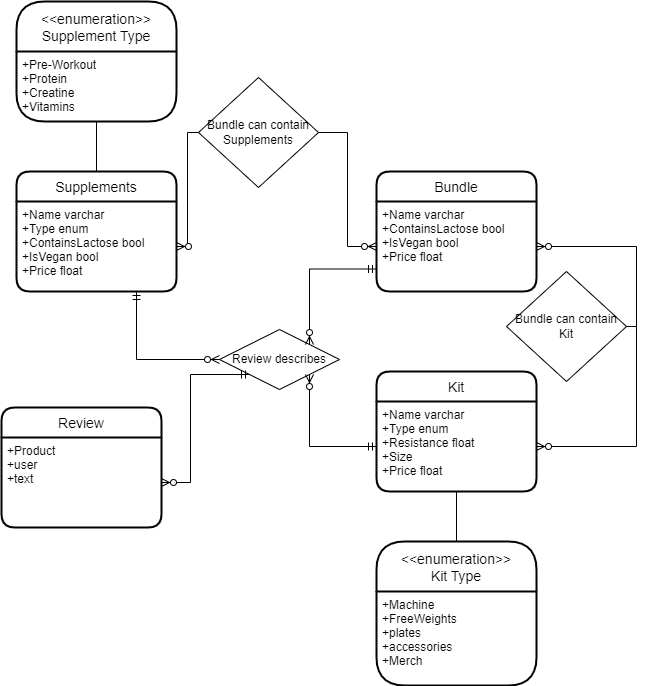

The diagram above was exported from draw.io. Its source (the exported page's mxGraphModel, read from the mxfile embedded in the PNG):
<mxGraphModel dx="1038" dy="1041" grid="1" gridSize="10" guides="1" tooltips="1" connect="1" arrows="1" fold="1" page="0" pageScale="1" pageWidth="850" pageHeight="1100" background="#ffffff" math="0" shadow="0" extFonts="Permanent Marker^https://fonts.googleapis.com/css?family=Permanent+Marker">
  <root>
    <mxCell id="0" />
    <mxCell id="1" parent="0" />
    <mxCell id="7-5XlhzQdhgXdxBTHuq9-1" value="Supplements" style="swimlane;childLayout=stackLayout;horizontal=1;startSize=30;horizontalStack=0;rounded=1;fontSize=14;fontStyle=0;strokeWidth=2;resizeParent=0;resizeLast=1;shadow=0;dashed=0;align=center;" parent="1" vertex="1">
      <mxGeometry x="40" y="120" width="160" height="120" as="geometry" />
    </mxCell>
    <mxCell id="7-5XlhzQdhgXdxBTHuq9-2" value="+Name varchar&#10;+Type enum&#10;+ContainsLactose bool&#10;+IsVegan bool&#10;+Price float" style="align=left;strokeColor=none;fillColor=none;spacingLeft=4;fontSize=12;verticalAlign=top;resizable=0;rotatable=0;part=1;" parent="7-5XlhzQdhgXdxBTHuq9-1" vertex="1">
      <mxGeometry y="30" width="160" height="90" as="geometry" />
    </mxCell>
    <mxCell id="7-5XlhzQdhgXdxBTHuq9-3" value="Bundle" style="swimlane;childLayout=stackLayout;horizontal=1;startSize=30;horizontalStack=0;rounded=1;fontSize=14;fontStyle=0;strokeWidth=2;resizeParent=0;resizeLast=1;shadow=0;dashed=0;align=center;" parent="1" vertex="1">
      <mxGeometry x="400" y="120" width="160" height="120" as="geometry" />
    </mxCell>
    <mxCell id="7-5XlhzQdhgXdxBTHuq9-4" value="+Name varchar&#10;+ContainsLactose bool&#10;+IsVegan bool&#10;+Price float" style="align=left;strokeColor=none;fillColor=none;spacingLeft=4;fontSize=12;verticalAlign=top;resizable=0;rotatable=0;part=1;" parent="7-5XlhzQdhgXdxBTHuq9-3" vertex="1">
      <mxGeometry y="30" width="160" height="90" as="geometry" />
    </mxCell>
    <mxCell id="7-5XlhzQdhgXdxBTHuq9-6" value="Kit" style="swimlane;childLayout=stackLayout;horizontal=1;startSize=30;horizontalStack=0;rounded=1;fontSize=14;fontStyle=0;strokeWidth=2;resizeParent=0;resizeLast=1;shadow=0;dashed=0;align=center;" parent="1" vertex="1">
      <mxGeometry x="400" y="320" width="160" height="120" as="geometry" />
    </mxCell>
    <mxCell id="7-5XlhzQdhgXdxBTHuq9-7" value="+Name varchar&#10;+Type enum&#10;+Resistance float&#10;+Size&#10;+Price float" style="align=left;strokeColor=none;fillColor=none;spacingLeft=4;fontSize=12;verticalAlign=top;resizable=0;rotatable=0;part=1;" parent="7-5XlhzQdhgXdxBTHuq9-6" vertex="1">
      <mxGeometry y="30" width="160" height="90" as="geometry" />
    </mxCell>
    <mxCell id="7-5XlhzQdhgXdxBTHuq9-15" value="" style="edgeStyle=orthogonalEdgeStyle;fontSize=12;html=1;endArrow=ERzeroToMany;endFill=1;startArrow=none;rounded=0;exitX=1;exitY=0.5;exitDx=0;exitDy=0;entryX=0;entryY=0.5;entryDx=0;entryDy=0;" parent="1" source="7-5XlhzQdhgXdxBTHuq9-16" target="7-5XlhzQdhgXdxBTHuq9-4" edge="1">
      <mxGeometry width="100" height="100" relative="1" as="geometry">
        <mxPoint x="370" y="310" as="sourcePoint" />
        <mxPoint x="470" y="210" as="targetPoint" />
      </mxGeometry>
    </mxCell>
    <mxCell id="7-5XlhzQdhgXdxBTHuq9-16" value="Bundle can contain Supplements" style="shape=rhombus;perimeter=rhombusPerimeter;whiteSpace=wrap;html=1;align=center;" parent="1" vertex="1">
      <mxGeometry x="222" y="26" width="120" height="110" as="geometry" />
    </mxCell>
    <mxCell id="7-5XlhzQdhgXdxBTHuq9-17" value="" style="edgeStyle=orthogonalEdgeStyle;fontSize=12;html=1;endArrow=none;endFill=1;startArrow=ERzeroToMany;rounded=0;exitX=1;exitY=0.5;exitDx=0;exitDy=0;entryX=0;entryY=0.5;entryDx=0;entryDy=0;" parent="1" source="7-5XlhzQdhgXdxBTHuq9-2" target="7-5XlhzQdhgXdxBTHuq9-16" edge="1">
      <mxGeometry width="100" height="100" relative="1" as="geometry">
        <mxPoint x="200" y="195" as="sourcePoint" />
        <mxPoint x="400" y="195" as="targetPoint" />
      </mxGeometry>
    </mxCell>
    <mxCell id="7-5XlhzQdhgXdxBTHuq9-18" value="" style="edgeStyle=orthogonalEdgeStyle;fontSize=12;html=1;endArrow=ERzeroToMany;endFill=1;startArrow=none;rounded=0;entryX=1;entryY=0.5;entryDx=0;entryDy=0;exitX=1;exitY=0.5;exitDx=0;exitDy=0;" parent="1" source="7-5XlhzQdhgXdxBTHuq9-11" target="7-5XlhzQdhgXdxBTHuq9-4" edge="1">
      <mxGeometry width="100" height="100" relative="1" as="geometry">
        <mxPoint x="580" y="380" as="sourcePoint" />
        <mxPoint x="680" y="280" as="targetPoint" />
      </mxGeometry>
    </mxCell>
    <mxCell id="7-5XlhzQdhgXdxBTHuq9-11" value="Bundle can contain Kit" style="shape=rhombus;perimeter=rhombusPerimeter;whiteSpace=wrap;html=1;align=center;" parent="1" vertex="1">
      <mxGeometry x="530" y="220" width="120" height="110" as="geometry" />
    </mxCell>
    <mxCell id="7-5XlhzQdhgXdxBTHuq9-19" value="" style="edgeStyle=orthogonalEdgeStyle;fontSize=12;html=1;endArrow=none;endFill=1;startArrow=ERzeroToMany;rounded=0;entryX=1;entryY=0.5;entryDx=0;entryDy=0;exitX=1;exitY=0.5;exitDx=0;exitDy=0;" parent="1" source="7-5XlhzQdhgXdxBTHuq9-7" target="7-5XlhzQdhgXdxBTHuq9-11" edge="1">
      <mxGeometry width="100" height="100" relative="1" as="geometry">
        <mxPoint x="560" y="395" as="sourcePoint" />
        <mxPoint x="560" y="195" as="targetPoint" />
      </mxGeometry>
    </mxCell>
    <mxCell id="7-5XlhzQdhgXdxBTHuq9-20" value="Review" style="swimlane;childLayout=stackLayout;horizontal=1;startSize=30;horizontalStack=0;rounded=1;fontSize=14;fontStyle=0;strokeWidth=2;resizeParent=0;resizeLast=1;shadow=0;dashed=0;align=center;" parent="1" vertex="1">
      <mxGeometry x="25" y="356" width="160" height="120" as="geometry" />
    </mxCell>
    <mxCell id="7-5XlhzQdhgXdxBTHuq9-21" value="+Product&#10;+user&#10;+text" style="align=left;strokeColor=none;fillColor=none;spacingLeft=4;fontSize=12;verticalAlign=top;resizable=0;rotatable=0;part=1;" parent="7-5XlhzQdhgXdxBTHuq9-20" vertex="1">
      <mxGeometry y="30" width="160" height="90" as="geometry" />
    </mxCell>
    <mxCell id="7-5XlhzQdhgXdxBTHuq9-22" value="Review describes" style="shape=rhombus;perimeter=rhombusPerimeter;whiteSpace=wrap;html=1;align=center;" parent="1" vertex="1">
      <mxGeometry x="243" y="278" width="120" height="60" as="geometry" />
    </mxCell>
    <mxCell id="7-5XlhzQdhgXdxBTHuq9-27" value="&lt;&lt;enumeration&gt;&gt;&#10;Supplement Type" style="swimlane;childLayout=stackLayout;horizontal=1;startSize=50;horizontalStack=0;rounded=1;fontSize=14;fontStyle=0;strokeWidth=2;resizeParent=0;resizeLast=1;shadow=0;dashed=0;align=center;arcSize=19;" parent="1" vertex="1">
      <mxGeometry x="40" y="-50" width="160" height="120" as="geometry" />
    </mxCell>
    <mxCell id="7-5XlhzQdhgXdxBTHuq9-28" value="+Pre-Workout&#10;+Protein&#10;+Creatine&#10;+Vitamins" style="align=left;strokeColor=none;fillColor=none;spacingLeft=4;fontSize=12;verticalAlign=top;resizable=0;rotatable=0;part=1;" parent="7-5XlhzQdhgXdxBTHuq9-27" vertex="1">
      <mxGeometry y="50" width="160" height="70" as="geometry" />
    </mxCell>
    <mxCell id="7-5XlhzQdhgXdxBTHuq9-29" value="" style="edgeStyle=orthogonalEdgeStyle;fontSize=12;html=1;endArrow=ERzeroToMany;startArrow=ERmandOne;rounded=0;exitX=0;exitY=1;exitDx=0;exitDy=0;entryX=1;entryY=0.5;entryDx=0;entryDy=0;" parent="1" source="7-5XlhzQdhgXdxBTHuq9-22" target="7-5XlhzQdhgXdxBTHuq9-21" edge="1">
      <mxGeometry width="100" height="100" relative="1" as="geometry">
        <mxPoint x="232" y="520" as="sourcePoint" />
        <mxPoint x="332" y="420" as="targetPoint" />
      </mxGeometry>
    </mxCell>
    <mxCell id="7-5XlhzQdhgXdxBTHuq9-30" value="" style="edgeStyle=orthogonalEdgeStyle;fontSize=12;html=1;endArrow=ERzeroToMany;startArrow=ERmandOne;rounded=0;exitX=0;exitY=0.5;exitDx=0;exitDy=0;entryX=1;entryY=1;entryDx=0;entryDy=0;" parent="1" source="7-5XlhzQdhgXdxBTHuq9-7" target="7-5XlhzQdhgXdxBTHuq9-22" edge="1">
      <mxGeometry width="100" height="100" relative="1" as="geometry">
        <mxPoint x="347" y="370" as="sourcePoint" />
        <mxPoint x="259" y="478" as="targetPoint" />
      </mxGeometry>
    </mxCell>
    <mxCell id="7-5XlhzQdhgXdxBTHuq9-31" value="" style="edgeStyle=orthogonalEdgeStyle;fontSize=12;html=1;endArrow=ERzeroToMany;startArrow=ERmandOne;rounded=0;exitX=0.75;exitY=1;exitDx=0;exitDy=0;entryX=0;entryY=0.5;entryDx=0;entryDy=0;" parent="1" source="7-5XlhzQdhgXdxBTHuq9-2" target="7-5XlhzQdhgXdxBTHuq9-22" edge="1">
      <mxGeometry width="100" height="100" relative="1" as="geometry">
        <mxPoint x="213" y="230" as="sourcePoint" />
        <mxPoint x="125" y="338" as="targetPoint" />
      </mxGeometry>
    </mxCell>
    <mxCell id="7-5XlhzQdhgXdxBTHuq9-32" value="" style="edgeStyle=orthogonalEdgeStyle;fontSize=12;html=1;endArrow=ERzeroToMany;startArrow=ERmandOne;rounded=0;exitX=0;exitY=0.75;exitDx=0;exitDy=0;entryX=1;entryY=0;entryDx=0;entryDy=0;" parent="1" source="7-5XlhzQdhgXdxBTHuq9-4" target="7-5XlhzQdhgXdxBTHuq9-22" edge="1">
      <mxGeometry width="100" height="100" relative="1" as="geometry">
        <mxPoint x="303" y="353" as="sourcePoint" />
        <mxPoint x="215" y="461" as="targetPoint" />
      </mxGeometry>
    </mxCell>
    <mxCell id="7-5XlhzQdhgXdxBTHuq9-33" value="&lt;&lt;enumeration&gt;&gt;&#10;Kit Type" style="swimlane;childLayout=stackLayout;horizontal=1;startSize=50;horizontalStack=0;rounded=1;fontSize=14;fontStyle=0;strokeWidth=2;resizeParent=0;resizeLast=1;shadow=0;dashed=0;align=center;arcSize=19;" parent="1" vertex="1">
      <mxGeometry x="400" y="490" width="160" height="144" as="geometry" />
    </mxCell>
    <mxCell id="7-5XlhzQdhgXdxBTHuq9-34" value="+Machine&#10;+FreeWeights&#10;+plates&#10;+accessories&#10;+Merch&#10;" style="align=left;strokeColor=none;fillColor=none;spacingLeft=4;fontSize=12;verticalAlign=top;resizable=0;rotatable=0;part=1;" parent="7-5XlhzQdhgXdxBTHuq9-33" vertex="1">
      <mxGeometry y="50" width="160" height="94" as="geometry" />
    </mxCell>
    <mxCell id="7-5XlhzQdhgXdxBTHuq9-36" value="" style="endArrow=none;html=1;rounded=0;entryX=0.5;entryY=0;entryDx=0;entryDy=0;exitX=0.5;exitY=1;exitDx=0;exitDy=0;" parent="1" source="7-5XlhzQdhgXdxBTHuq9-7" target="7-5XlhzQdhgXdxBTHuq9-33" edge="1">
      <mxGeometry relative="1" as="geometry">
        <mxPoint x="220" y="420" as="sourcePoint" />
        <mxPoint x="380" y="420" as="targetPoint" />
      </mxGeometry>
    </mxCell>
    <mxCell id="7-5XlhzQdhgXdxBTHuq9-37" value="" style="endArrow=none;html=1;rounded=0;entryX=0.5;entryY=0;entryDx=0;entryDy=0;exitX=0.5;exitY=1;exitDx=0;exitDy=0;" parent="1" source="7-5XlhzQdhgXdxBTHuq9-27" target="7-5XlhzQdhgXdxBTHuq9-1" edge="1">
      <mxGeometry relative="1" as="geometry">
        <mxPoint x="-20" y="86" as="sourcePoint" />
        <mxPoint x="-20" y="136" as="targetPoint" />
      </mxGeometry>
    </mxCell>
  </root>
</mxGraphModel>